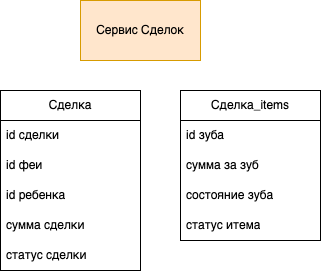

The diagram above was exported from draw.io. Its source (the exported page's mxGraphModel, read from the mxfile embedded in the PNG):
<mxGraphModel dx="1026" dy="1829" grid="1" gridSize="10" guides="1" tooltips="1" connect="1" arrows="1" fold="1" page="1" pageScale="1" pageWidth="827" pageHeight="1169" math="0" shadow="0">
  <root>
    <mxCell id="0" />
    <mxCell id="1" parent="0" />
    <mxCell id="2" value="Сервис Сделок" style="rounded=0;whiteSpace=wrap;html=1;fillColor=#ffe6cc;strokeColor=#d79b00;" vertex="1" parent="1">
      <mxGeometry x="110" y="-570" width="120" height="60" as="geometry" />
    </mxCell>
    <mxCell id="3" value="Сделка" style="swimlane;fontStyle=0;childLayout=stackLayout;horizontal=1;startSize=30;horizontalStack=0;resizeParent=1;resizeParentMax=0;resizeLast=0;collapsible=1;marginBottom=0;whiteSpace=wrap;html=1;" vertex="1" parent="1">
      <mxGeometry x="30" y="-480" width="140" height="180" as="geometry" />
    </mxCell>
    <mxCell id="4" value="id сделки" style="text;strokeColor=none;fillColor=none;align=left;verticalAlign=middle;spacingLeft=4;spacingRight=4;overflow=hidden;points=[[0,0.5],[1,0.5]];portConstraint=eastwest;rotatable=0;whiteSpace=wrap;html=1;" vertex="1" parent="3">
      <mxGeometry y="30" width="140" height="30" as="geometry" />
    </mxCell>
    <mxCell id="5" value="id феи" style="text;strokeColor=none;fillColor=none;align=left;verticalAlign=middle;spacingLeft=4;spacingRight=4;overflow=hidden;points=[[0,0.5],[1,0.5]];portConstraint=eastwest;rotatable=0;whiteSpace=wrap;html=1;" vertex="1" parent="3">
      <mxGeometry y="60" width="140" height="30" as="geometry" />
    </mxCell>
    <mxCell id="6" value="id ребенка" style="text;strokeColor=none;fillColor=none;align=left;verticalAlign=middle;spacingLeft=4;spacingRight=4;overflow=hidden;points=[[0,0.5],[1,0.5]];portConstraint=eastwest;rotatable=0;whiteSpace=wrap;html=1;" vertex="1" parent="3">
      <mxGeometry y="90" width="140" height="30" as="geometry" />
    </mxCell>
    <mxCell id="7" value="сумма сделки" style="text;strokeColor=none;fillColor=none;align=left;verticalAlign=middle;spacingLeft=4;spacingRight=4;overflow=hidden;points=[[0,0.5],[1,0.5]];portConstraint=eastwest;rotatable=0;whiteSpace=wrap;html=1;" vertex="1" parent="3">
      <mxGeometry y="120" width="140" height="30" as="geometry" />
    </mxCell>
    <mxCell id="8" value="статус сделки" style="text;strokeColor=none;fillColor=none;align=left;verticalAlign=middle;spacingLeft=4;spacingRight=4;overflow=hidden;points=[[0,0.5],[1,0.5]];portConstraint=eastwest;rotatable=0;whiteSpace=wrap;html=1;" vertex="1" parent="3">
      <mxGeometry y="150" width="140" height="30" as="geometry" />
    </mxCell>
    <mxCell id="9" value="Сделка_items" style="swimlane;fontStyle=0;childLayout=stackLayout;horizontal=1;startSize=30;horizontalStack=0;resizeParent=1;resizeParentMax=0;resizeLast=0;collapsible=1;marginBottom=0;whiteSpace=wrap;html=1;" vertex="1" parent="1">
      <mxGeometry x="210" y="-480" width="140" height="150" as="geometry" />
    </mxCell>
    <mxCell id="10" value="id зуба" style="text;strokeColor=none;fillColor=none;align=left;verticalAlign=middle;spacingLeft=4;spacingRight=4;overflow=hidden;points=[[0,0.5],[1,0.5]];portConstraint=eastwest;rotatable=0;whiteSpace=wrap;html=1;" vertex="1" parent="9">
      <mxGeometry y="30" width="140" height="30" as="geometry" />
    </mxCell>
    <mxCell id="11" value="сумма за зуб" style="text;strokeColor=none;fillColor=none;align=left;verticalAlign=middle;spacingLeft=4;spacingRight=4;overflow=hidden;points=[[0,0.5],[1,0.5]];portConstraint=eastwest;rotatable=0;whiteSpace=wrap;html=1;" vertex="1" parent="9">
      <mxGeometry y="60" width="140" height="30" as="geometry" />
    </mxCell>
    <mxCell id="12" value="состояние зуба" style="text;strokeColor=none;fillColor=none;align=left;verticalAlign=middle;spacingLeft=4;spacingRight=4;overflow=hidden;points=[[0,0.5],[1,0.5]];portConstraint=eastwest;rotatable=0;whiteSpace=wrap;html=1;" vertex="1" parent="9">
      <mxGeometry y="90" width="140" height="30" as="geometry" />
    </mxCell>
    <mxCell id="13" value="статус итема" style="text;strokeColor=none;fillColor=none;align=left;verticalAlign=middle;spacingLeft=4;spacingRight=4;overflow=hidden;points=[[0,0.5],[1,0.5]];portConstraint=eastwest;rotatable=0;whiteSpace=wrap;html=1;" vertex="1" parent="9">
      <mxGeometry y="120" width="140" height="30" as="geometry" />
    </mxCell>
  </root>
</mxGraphModel>